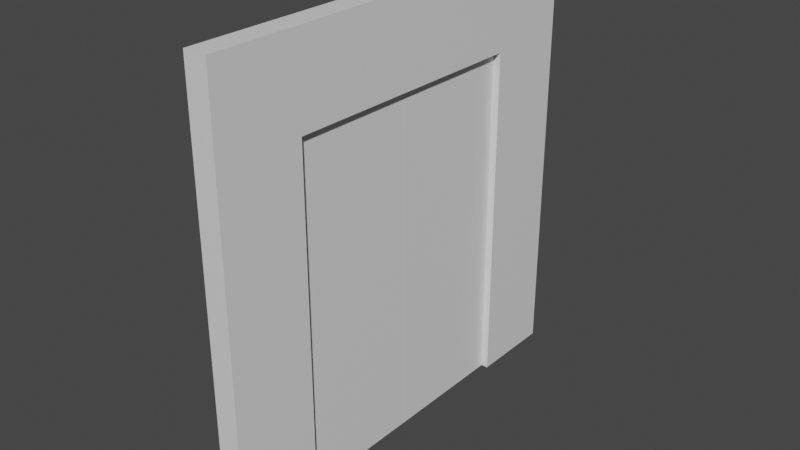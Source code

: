 # Source: Wall_wDoor.blend  (saved by Blender 2.81.16; exported with 4.5.12 LTS)
import bpy
from mathutils import Matrix  # noqa: F401  (used for matrix-valued properties, if any)

bpy.ops.wm.read_factory_settings(use_empty=True)
scene = bpy.context.scene
scene.name = 'Scene'

# ---- collections
col_collection = bpy.data.collections.new('Collection'); scene.collection.children.link(col_collection)

# ---- materials (node trees are filled in below, after node groups)
mat_wall = bpy.data.materials.new('Wall')
mat_wall.use_transparent_shadow = False
mat_door = bpy.data.materials.new('Door')
mat_door.use_transparent_shadow = False

# ---- material node trees
mat_wall.use_nodes = True; mat_wall.node_tree.nodes.clear()
_N = mat_wall.node_tree.nodes; _L = mat_wall.node_tree.links
n0 = _N.new('ShaderNodeOutputMaterial'); n0.name = 'Material Output'; n0.location = (300, 300)
n1 = _N.new('ShaderNodeBsdfPrincipled'); n1.name = 'Principled BSDF'; n1.location = (10, 300)
n1.distribution = 'GGX'
n1.subsurface_method = 'BURLEY'
n1.inputs[3].default_value = 1.45
n1.inputs[27].default_value = (0.0, 0.0, 0.0, 1.0)
n1.inputs[28].default_value = 1.0
_L.new(n1.outputs[0], n0.inputs[0])
n0.is_active_output = True
mat_door.use_nodes = True; mat_door.node_tree.nodes.clear()
_N = mat_door.node_tree.nodes; _L = mat_door.node_tree.links
n0 = _N.new('ShaderNodeOutputMaterial'); n0.name = 'Material Output'; n0.location = (300, 300)
n1 = _N.new('ShaderNodeBsdfPrincipled'); n1.name = 'Principled BSDF'; n1.location = (10, 300)
n1.distribution = 'GGX'
n1.subsurface_method = 'BURLEY'
n1.inputs[3].default_value = 1.45
n1.inputs[27].default_value = (0.0, 0.0, 0.0, 1.0)
n1.inputs[28].default_value = 1.0
_L.new(n1.outputs[0], n0.inputs[0])
n0.is_active_output = True

# ---- world
world_world = bpy.data.worlds.new('World'); scene.world = world_world
world_world.use_nodes = True; world_world.node_tree.nodes.clear()
_N = world_world.node_tree.nodes; _L = world_world.node_tree.links
n0 = _N.new('ShaderNodeOutputWorld'); n0.name = 'World Output'; n0.location = (300, 300)
n1 = _N.new('ShaderNodeBackground'); n1.name = 'Background'; n1.location = (10, 300)
n1.inputs[0].default_value = (0.05088, 0.05088, 0.05088, 1.0)
_L.new(n1.outputs[0], n0.inputs[0])
n0.is_active_output = True
world_world.color = (0.05088, 0.05088, 0.05088)
world_world.use_sun_shadow = False
world_world.sun_shadow_jitter_overblur = 0.0

# ---- meshes
me_cube_001 = bpy.data.meshes.new('Cube.001')
me_cube_001.from_pydata([(-0.133, -1.0, 0.0), (-0.133, -1.0, 2.0), (-0.133, 1.0, 0.0), (-0.133, 1.0, 2.0), (0.133, -1.0, 0.0), (0.133, -1.0, 2.0), (0.133, 1.0, 0.0), (0.133, 1.0, 2.0), (-0.133, 0.6, 0.0), (-0.133, -0.6, 0.0), (-0.133, -0.6, 2.0), (-0.133, 0.0, 2.0), (-0.133, 0.6, 2.0), (0.133, -0.6, 0.0), (0.133, 0.6, 0.0), (0.133, 0.6, 2.0), (0.133, 0.0, 2.0), (0.133, -0.6, 2.0), (-0.133, -1.0, 1.6), (-0.133, 1.0, 1.6), (0.133, 1.0, 1.6), (0.133, -1.0, 1.6), (0.133, 0.6, 1.6), (0.133, 0.0, 1.6), (0.133, -0.6, 1.6), (-0.133, -0.6, 1.6), (-0.133, 0.0, 1.6), (-0.133, 0.6, 1.6)], [], [(27, 12, 3, 19), (19, 3, 7, 20), (24, 17, 5, 21), (21, 5, 1, 18), (9, 13, 4, 0), (17, 10, 1, 5), (7, 3, 12, 15), (15, 12, 11, 16), (16, 11, 10, 17), (2, 6, 14, 8), (20, 7, 15, 22), (22, 15, 16, 23), (23, 16, 17, 24), (18, 1, 10, 25), (25, 10, 11, 26), (26, 11, 12, 27), (0, 18, 25, 9), (6, 20, 22, 14), (4, 21, 18, 0), (13, 24, 21, 4), (2, 19, 20, 6), (8, 27, 19, 2), (23, 26, 27, 22), (25, 26, 23, 24), (8, 14, 22, 27), (9, 25, 24, 13)])
_uv = me_cube_001.uv_layers.new(name='UVMap')
_uv.uv.foreach_set('vector', [0.65, 0.125, 0.5, 0.125, 0.5, 4.47e-08, 0.65, 2.98e-08, 0.0665, 0.65, 0.0665, 0.5, 0.133, 0.5, 0.133, 0.65, 0.15, 0.125, 5.96e-08, 0.125, 0.0, 1.639e-07, 0.15, 1.043e-07, 1.49e-08, 0.65, 0.0, 0.5, 0.0665, 0.5, 0.0665, 0.65, 0.399, 0.5, 0.4655, 0.5, 0.4655, 0.625, 0.399, 0.625, 0.1995, 0.625, 0.133, 0.625, 0.133, 0.5, 0.1995, 0.5, 0.1995, 1.0, 0.133, 1.0, 0.133, 0.875, 0.1995, 0.875, 0.1995, 0.875, 0.133, 0.875, 0.133, 0.75, 0.1995, 0.75, 0.1995, 0.75, 0.133, 0.75, 0.133, 0.625, 0.1995, 0.625, 0.4655, 0.5, 0.532, 0.5, 0.532, 0.625, 0.4655, 0.625, 0.15, 0.5, 2.086e-07, 0.5, 1.788e-07, 0.375, 0.15, 0.375, 0.15, 0.375, 1.788e-07, 0.375, 1.192e-07, 0.25, 0.15, 0.25, 0.15, 0.25, 1.192e-07, 0.25, 5.96e-08, 0.125, 0.15, 0.125, 0.65, 0.5, 0.5, 0.5, 0.5, 0.375, 0.65, 0.375, 0.65, 0.375, 0.5, 0.375, 0.5, 0.25, 0.65, 0.25, 0.65, 0.25, 0.5, 0.25, 0.5, 0.125, 0.65, 0.125, 1.0, 0.5, 0.65, 0.5, 0.65, 0.375, 1.0, 0.375, 0.5, 0.5, 0.15, 0.5, 0.15, 0.375, 0.5, 0.375, 4.47e-08, 1.0, 1.49e-08, 0.65, 0.0665, 0.65, 0.0665, 1.0, 0.5, 0.125, 0.15, 0.125, 0.15, 1.043e-07, 0.5, 0.0, 0.0665, 1.0, 0.0665, 0.65, 0.133, 0.65, 0.133, 1.0, 1.0, 0.125, 0.65, 0.125, 0.65, 2.98e-08, 1.0, 0.0, 0.399, 0.625, 0.3325, 0.625, 0.3325, 0.5, 0.399, 0.5, 0.3325, 0.75, 0.3325, 0.625, 0.399, 0.625, 0.399, 0.75, 0.266, 0.85, 0.1995, 0.85, 0.1995, 0.5, 0.266, 0.5, 0.266, 0.85, 0.266, 0.5, 0.3325, 0.5, 0.3325, 0.85])
me_cube_001.materials.append(mat_wall)
me_cube_001.use_remesh_fix_poles = True
me_cube_001.use_remesh_preserve_attributes = False
me_cube_001.use_mirror_vertex_groups = False
me_cube_001.update()
me_cube = bpy.data.meshes.new('Cube')
me_cube.from_pydata([(-0.133, 0.0, 0.0), (-0.133, 0.0, 4.0), (-0.133, 1.5, 0.0), (-0.133, 1.5, 4.0), (0.133, 0.0, 0.0), (0.133, 0.0, 4.0), (0.133, 1.5, 0.0), (0.133, 1.5, 4.0)], [], [(0, 1, 3, 2), (2, 3, 7, 6), (6, 7, 5, 4), (4, 5, 1, 0), (2, 6, 4, 0), (7, 3, 1, 5)])
_uv = me_cube.uv_layers.new(name='UVMap')
_uv.uv.foreach_set('vector', [0.4247, 0.7273, 0.4247, 0.0, 0.637, 0.0, 0.637, 0.7273, 0.9623, 0.7273, 0.9623, 0.0, 1.0, 0.0, 1.0, 0.7273, 0.2123, 0.7273, 0.2123, 8.67e-08, 0.4247, 0.0, 0.4247, 0.7273, 0.887, 0.7273, 0.887, 0.0, 0.9247, 0.0, 0.9247, 0.7273, 0.0, 0.7273, 0.03766, 0.7273, 0.03766, 1.0, 5.063e-08, 1.0, 0.1506, 1.0, 0.113, 1.0, 0.113, 0.7273, 0.1506, 0.7273])
me_cube.materials.append(mat_door)
me_cube.use_remesh_fix_poles = True
me_cube.use_remesh_preserve_attributes = False
me_cube.use_mirror_vertex_groups = False
me_cube.update()
me_cube_002 = bpy.data.meshes.new('Cube.002')
me_cube_002.from_pydata([(-0.133, 0.0, 0.0), (-0.133, 0.0, 4.0), (-0.133, 1.5, 0.0), (-0.133, 1.5, 4.0), (0.133, 0.0, 0.0), (0.133, 0.0, 4.0), (0.133, 1.5, 0.0), (0.133, 1.5, 4.0)], [], [(0, 1, 3, 2), (2, 3, 7, 6), (6, 7, 5, 4), (4, 5, 1, 0), (2, 6, 4, 0), (7, 3, 1, 5)])
_uv = me_cube_002.uv_layers.new(name='UVMap')
_uv.uv.foreach_set('vector', [0.637, 0.7273, 0.637, 0.0, 0.8494, 0.0, 0.8494, 0.7273, 0.9247, 0.7273, 0.9247, 0.0, 0.9623, 0.0, 0.9623, 0.7273, 2.025e-07, 0.7273, 0.0, 8.67e-08, 0.2123, 0.0, 0.2123, 0.7273, 0.8494, 0.7273, 0.8494, 0.0, 0.887, 0.0, 0.887, 0.7273, 0.03766, 0.7273, 0.07531, 0.7273, 0.07531, 1.0, 0.03766, 1.0, 0.113, 1.0, 0.07531, 1.0, 0.07531, 0.7273, 0.113, 0.7273])
me_cube_002.materials.append(mat_door)
me_cube_002.use_remesh_fix_poles = True
me_cube_002.use_remesh_preserve_attributes = False
me_cube_002.use_mirror_vertex_groups = False
me_cube_002.update()

# ---- objects
ob_wall = bpy.data.objects.new('Wall', me_cube_001)
ob_door_001 = bpy.data.objects.new('Door.001', me_cube)
ob_door = bpy.data.objects.new('Door', me_cube_002)

# ---- transforms, parenting, visibility, modifiers, constraints
ob_wall.location = (0.0, 0.0, 0.0)
ob_wall.scale = (1.0, 2.5, 2.5)
ob_wall.lineart.crease_threshold = 0.0
ob_door_001.location = (0.0, 1.5, 0.0)
ob_door_001.rotation_euler = (0.0, -0.0, 3.142)
ob_door_001.scale = (0.3962, 1.0, 1.0)
ob_door_001.lineart.crease_threshold = 0.0
ob_door.location = (0.0, -1.5, 0.0)
ob_door.scale = (0.3962, 1.0, 1.0)
ob_door.lineart.crease_threshold = 0.0

# ---- collection membership
col_collection.objects.link(ob_wall)
col_collection.objects.link(ob_door_001)
col_collection.objects.link(ob_door)

# ---- scene / render settings (as saved in the file)
scene.frame_start = 1; scene.frame_end = 250; scene.frame_set(1)
scene.render.engine = 'BLENDER_EEVEE_NEXT'
scene.cycles.use_denoising = False
scene.cycles.samples = 128
scene.cycles.sampling_pattern = 'TABULATED_SOBOL'
scene.cycles.use_adaptive_sampling = False
scene.cycles.use_light_tree = False
scene.view_settings.view_transform = 'Filmic'
bpy.context.view_layer.update()

# ---- added for rendering (the .blend has no active camera and no usable light): camera, sun
cam_auto = bpy.data.cameras.new('AutoCamera')
cam_auto.lens = 50.0
cam_auto.sensor_width = 36.0
cam_auto.clip_end = 1000.0
ob_auto_camera = bpy.data.objects.new('AutoCamera', cam_auto)
scene.collection.objects.link(ob_auto_camera)
ob_auto_camera.location = (6.54695, -7.85634, 7.73756)
ob_auto_camera.rotation_euler = (1.09748, -7.21219e-08, 0.694738)
scene.camera = ob_auto_camera
light_auto_sun = bpy.data.lights.new('AutoSun', 'SUN')
light_auto_sun.energy = 3.0
light_auto_sun.angle = 0.0523599
ob_auto_sun = bpy.data.objects.new('AutoSun', light_auto_sun)
scene.collection.objects.link(ob_auto_sun)
ob_auto_sun.rotation_euler = (0.872665, 0.174533, 0.523599)
bpy.context.view_layer.update()
